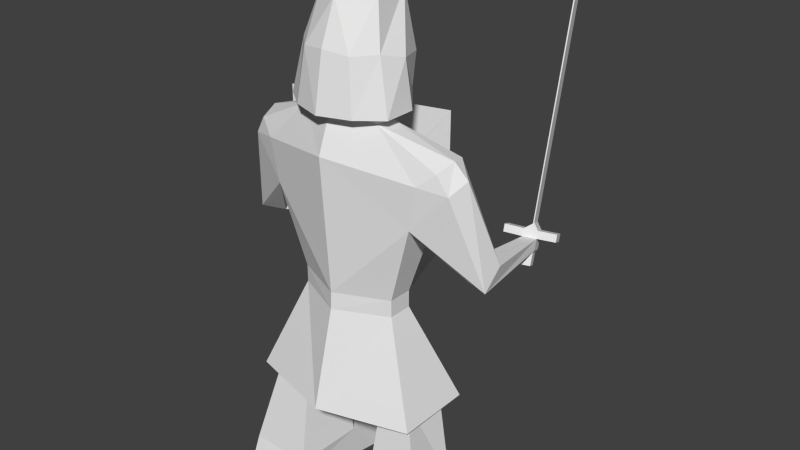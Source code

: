 # Source: heavy_infantry.blend  (saved by Blender 2.72.0; exported with 4.5.12 LTS)
import bpy
from mathutils import Matrix  # noqa: F401  (used for matrix-valued properties, if any)

bpy.ops.wm.read_factory_settings(use_empty=True)
scene = bpy.context.scene
scene.name = 'Scene'

# ---- collections
col_collection_1 = bpy.data.collections.new('Collection 1'); scene.collection.children.link(col_collection_1)

# ---- world
world_world = bpy.data.worlds.new('World'); scene.world = world_world
world_world.color = (0.05088, 0.05088, 0.05088)
world_world.use_sun_shadow = False
world_world.sun_shadow_jitter_overblur = 0.0
world_world.cycles.sampling_method = 'MANUAL'
world_world.cycles.sample_map_resolution = 256

# ---- meshes
me_plane = bpy.data.meshes.new('Plane')
me_plane.from_pydata([(1.309, 1.565, 0.8605), (1.364, 27.82, -0.1677), (2.761, 1.565, 0.8605), (1.364, 29.82, -0.1677), (1.989, 39.22, -9.252e-08), (1.095, 19.1, -1.058), (2.859, 43.74, -0.2225), (2.842, 33.04, -1.024), (3.471, 33.04, -0.8181), (1.424, 50.14, 1.292e-07), (2.342, 16.57, 0.4817), (0.8547, 6.08, -1.144), (1.132, 56.28, -0.1258), (0.8358, 1.565, -2.091), (1.364, 27.82, -0.823), (1.364, 29.82, -0.823), (1.989, 39.22, -1.006), (3.028, 44.95, -0.7031), (2.842, 35.2, -1.371), (3.471, 35.2, -1.371), (1.424, 50.14, -0.8438), (2.342, 16.57, -1.592), (2.414, 6.304, -1.144), (1.325, 55.56, -0.737), (0.9415, 51.26, -1.463), (0.7229, 61.46, -1.457), (0.8376, 50.14, 0.4827), (0.8376, 61.46, -0.4433), (0.06589, 16.53, -2.458), (0.06551, 16.53, 1.143), (1.216, 1.565, -3.022), (2.867, 1.565, -2.469), (0.8298, 5.099, -2.485), (1.103, 5.045, 0.5954), (2.692, 5.342, 0.5954), (2.062, 19.23, -1.058), (1.249, 18.45, 0.02045), (1.994, 18.64, 0.02045), (0.9415, 54.96, -1.6), (0.6834, 56.17, 0.3461), (2.787, 32.73, -3.28), (3.109, 32.69, -3.394), (2.757, 33.88, -3.397), (3.079, 33.84, -3.511), (2.577, 46.32, -1.089), (0.6114, 54.69, -1.848), (0.6324, 49.98, -1.788), (0.5193, 49.05, -0.8031), (0.9995, 49.31, -0.5862), (1.072, 49.38, -0.04575), (2.614, 43.34, -1.218), (3.145, 35.2, -1.371), (2.579, 45.85, -0.1673), (2.183, 44.3, 0.03744), (2.682, 46.62, -0.6715), (2.672, 32.05, -3.629), (2.994, 32.02, -3.743), (2.642, 33.21, -3.746), (2.964, 33.17, -3.86), (2.388, 59.96, -5.786), (2.41, 60.08, -5.813), (2.273, 59.29, -6.135), (2.295, 59.4, -6.162), (2.302, 62.16, -6.114), (2.318, 62.27, -6.141), (2.269, 62.17, -6.203), (2.285, 62.28, -6.23), (2.855, 30.97, -3.195), (3.087, 30.95, -3.277), (2.772, 30.49, -3.446), (3.004, 30.46, -3.529), (2.74, 34.69, -3.47), (2.625, 34.01, -3.819), (2.947, 33.98, -3.934), (3.062, 34.65, -3.584), (3.509, 33.78, -3.662), (3.394, 33.1, -4.011), (3.377, 33.91, -4.085), (3.492, 34.58, -3.735), (2.318, 34.04, -3.246), (2.203, 33.37, -3.595), (2.301, 34.85, -3.319), (2.186, 34.17, -3.668), (-1.181, 1.565, 0.8605), (-1.236, 27.82, -0.1677), (-2.632, 1.565, 0.8605), (-1.236, 29.82, -0.1677), (-1.86, 39.22, -9.252e-08), (-0.9666, 19.1, -1.058), (-2.731, 43.74, -0.2225), (-2.714, 33.04, -1.024), (-3.342, 33.04, -0.8181), (-1.296, 50.14, 1.292e-07), (-2.214, 16.57, 0.4817), (0.06414, 27.82, 0.4664), (0.06414, 29.82, 0.4401), (0.06414, 45.71, 0.6894), (0.06414, 50.14, 0.2996), (-0.7265, 6.08, -1.144), (-1.003, 56.28, -0.1258), (-0.7075, 1.565, -2.091), (-1.236, 27.82, -0.823), (-1.236, 29.82, -0.823), (-1.86, 39.22, -1.006), (-2.9, 44.95, -0.7031), (-2.714, 35.2, -1.371), (-3.342, 35.2, -1.371), (-1.296, 50.14, -0.8438), (-2.214, 16.57, -1.592), (0.06414, 27.82, -1.606), (0.06414, 29.82, -1.606), (0.06414, 35.67, -2.221), (0.06414, 47.96, -1.595), (-2.286, 6.304, -1.144), (-1.197, 55.56, -0.737), (-0.8132, 51.26, -1.463), (0.06414, 48.98, -2.016), (-0.5946, 61.46, -1.457), (0.06414, 61.16, -1.714), (-0.7093, 50.14, 0.4827), (0.06414, 50.14, 0.7582), (-0.7093, 61.46, -0.4433), (0.0624, 16.53, -2.458), (0.06278, 16.53, 1.143), (-1.088, 1.565, -3.022), (-2.738, 1.565, -2.469), (-0.7015, 5.099, -2.485), (-0.9746, 5.045, 0.5954), (-2.563, 5.342, 0.5954), (-1.934, 19.23, -1.058), (-1.121, 18.45, 0.02045), (-1.866, 18.64, 0.02045), (-0.8132, 54.96, -1.6), (0.06414, 55.64, -2.054), (0.06414, 54.36, -2.213), (-0.5551, 56.17, 0.3461), (0.06414, 56.52, 0.4956), (0.06414, 62.63, -0.7011), (0.06414, 61.26, 0.05193), (-1.97, 31.75, -3.233), (-2.3, 31.91, -3.311), (-1.95, 33.01, -3.205), (-2.28, 33.17, -3.283), (-2.448, 46.32, -1.089), (-0.4831, 54.69, -1.848), (-0.5041, 49.98, -1.788), (0.06414, 47.7, -1.21), (-0.391, 49.05, -0.8031), (-0.8712, 49.31, -0.5862), (-0.9439, 49.38, -0.04575), (0.06414, 45.75, -1.567), (-2.485, 43.34, -1.218), (-3.017, 35.2, -1.371), (-2.451, 45.85, -0.1673), (-2.055, 44.3, 0.03744), (-2.554, 46.62, -0.6715), (-1.786, 31.94, -3.515), (-2.122, 32.12, -3.482), (-1.754, 33.19, -3.49), (-2.09, 33.37, -3.456), (2.942, 35.48, -3.589), (2.803, 34.66, -3.923), (2.827, 34.81, -3.939), (2.918, 35.34, -3.574), (2.745, 31.78, -3.574), (2.828, 32.27, -3.323), (3.06, 32.24, -3.405), (2.977, 31.75, -3.656), (0.1402, 44.45, -4.049), (-3.956, 44.8, -2.741), (-1.164, 41.88, -3.943), (-2.958, 42.12, -3.317), (-1.855, 25.21, -4.023), (-3.117, 20.26, -3.166), (-4.031, 28.21, -2.824), (-3.337, 30.43, -3.383), (-2.437, 25.3, -3.818), (-0.8317, 30.56, -4.194), (0.0664, 28.01, -4.13), (-0.94, 20.08, -3.861)], [], [(94, 95, 3, 1), (3, 95, 4), (46, 24, 38, 45), (6, 8, 4), (15, 16, 111), (109, 14, 15, 110), (25, 27, 137), (20, 112, 47), (19, 51, 18, 42, 43), (13, 30, 32), (10, 1, 14, 21), (4, 7, 18, 16), (8, 19, 43, 41), (11, 13, 32), (3, 4, 16, 15), (22, 32, 31), (9, 12, 23, 20), (1, 3, 15, 14), (8, 6, 17, 19), (22, 34, 37, 35), (49, 9, 20, 48), (27, 12, 39), (38, 133, 134, 45), (23, 25, 38), (120, 136, 39, 26), (9, 97, 120, 26), (12, 9, 26, 39), (1, 10, 29), (22, 11, 32), (2, 31, 30, 13, 0), (33, 0, 11), (34, 2, 0, 33), (6, 4, 53), (20, 23, 24), (111, 16, 50, 44), (8, 7, 4), (112, 20, 24), (14, 109, 28), (94, 1, 29), (110, 15, 111), (95, 96, 4), (49, 52, 53, 96), (17, 44, 50, 51, 19), (31, 32, 30), (21, 14, 28), (34, 22, 2), (0, 13, 11), (34, 33, 36, 37), (33, 11, 5, 36), (11, 22, 35, 5), (2, 22, 31), (41, 43, 58, 56), (48, 47, 146, 150, 44), (39, 136, 138), (137, 27, 138), (27, 39, 138), (18, 7, 40, 42), (12, 27, 25, 23), (40, 7, 8, 41), (52, 49, 54), (25, 118, 133), (17, 54, 44), (16, 18, 51, 50), (4, 96, 53), (118, 25, 137), (116, 112, 24, 46), (116, 46, 45, 134), (38, 25, 133), (23, 38, 24), (49, 48, 54), (54, 48, 44), (49, 96, 97), (112, 146, 47), (48, 20, 47), (9, 49, 97), (150, 111, 44), (52, 6, 53), (6, 52, 54, 17), (55, 56, 58, 57), (42, 40, 55, 57), (163, 161, 61, 59), (164, 165, 67, 69), (59, 61, 65, 63), (162, 160, 60, 62), (161, 162, 62, 61), (160, 163, 59, 60), (62, 60, 64, 66), (67, 68, 70, 69), (166, 167, 70, 68), (167, 164, 69, 70), (165, 166, 68, 67), (72, 71, 81, 82), (74, 73, 77, 78), (57, 58, 73, 72), (43, 42, 71, 74), (76, 75, 78, 77), (43, 74, 78, 75), (73, 58, 76, 77), (58, 43, 75, 76), (79, 80, 82, 81), (57, 72, 82, 80), (71, 42, 79, 81), (42, 57, 80, 79), (94, 84, 86, 95), (86, 87, 95), (145, 144, 132, 115), (89, 87, 91), (102, 111, 103), (109, 110, 102, 101), (117, 137, 121), (107, 147, 112), (106, 142, 141, 105, 152), (100, 126, 124), (93, 108, 101, 84), (87, 103, 105, 90), (91, 140, 142, 106), (98, 126, 100), (86, 102, 103, 87), (113, 125, 126), (92, 107, 114, 99), (84, 101, 102, 86), (91, 106, 104, 89), (113, 129, 131, 128), (149, 148, 107, 92), (121, 135, 99), (132, 144, 134, 133), (114, 132, 117), (120, 119, 135, 136), (92, 119, 120, 97), (99, 135, 119, 92), (84, 123, 93), (113, 126, 98), (85, 83, 100, 124, 125), (127, 98, 83), (128, 127, 83, 85), (89, 154, 87), (107, 115, 114), (111, 143, 151, 103), (91, 87, 90), (112, 115, 107), (101, 122, 109), (94, 123, 84), (110, 111, 102), (95, 87, 96), (149, 96, 154, 153), (104, 106, 152, 151, 143), (125, 124, 126), (108, 122, 101), (128, 85, 113), (83, 98, 100), (128, 131, 130, 127), (127, 130, 88, 98), (98, 88, 129, 113), (85, 125, 113), (140, 157, 159, 142), (148, 143, 150, 146, 147), (135, 138, 136), (137, 138, 121), (121, 138, 135), (105, 141, 139, 90), (99, 114, 117, 121), (139, 140, 91, 90), (153, 155, 149), (117, 133, 118), (104, 143, 155), (103, 151, 152, 105), (87, 154, 96), (118, 137, 117), (116, 145, 115, 112), (116, 134, 144, 145), (132, 133, 117), (114, 115, 132), (149, 155, 148), (155, 143, 148), (149, 97, 96), (112, 147, 146), (148, 147, 107), (92, 97, 149), (150, 143, 111), (153, 154, 89), (89, 104, 155, 153), (157, 173, 174), (141, 158, 156, 139), (74, 71, 163, 160), (73, 74, 160, 162), (72, 73, 162, 161), (71, 72, 161, 163), (62, 66, 65, 61), (64, 63, 65, 66), (59, 63, 64, 60), (55, 40, 165, 164), (41, 56, 167, 166), (56, 55, 164, 167), (40, 41, 166, 165), (142, 159, 158, 141), (140, 139, 156, 157), (177, 172, 179, 178), (158, 159, 169, 168), (159, 157, 174, 169), (177, 170, 171, 175, 176, 172), (168, 169, 171, 170), (173, 179, 172, 176), (169, 174, 175, 171), (174, 173, 176, 175), (178, 168, 170, 177), (156, 158, 168, 178), (156, 178, 179), (157, 156, 179, 173)])
me_plane.use_remesh_preserve_volume = False
me_plane.use_remesh_preserve_attributes = False
me_plane.use_mirror_vertex_groups = False
me_plane.update()

# ---- objects
ob_plane = bpy.data.objects.new('Plane', me_plane)

# ---- transforms, parenting, visibility, modifiers, constraints
ob_plane.location = (-0.4575, 0.0, -0.4236)
ob_plane.rotation_euler = (1.571, 0.0, 0.0)
ob_plane.scale = (1.055, 0.227, 1.0)
ob_plane.lineart.crease_threshold = 0.0

# ---- collection membership
col_collection_1.objects.link(ob_plane)

# ---- scene / render settings (as saved in the file)
scene.frame_start = 1; scene.frame_end = 250; scene.frame_set(1)
scene.render.engine = 'BLENDER_EEVEE_NEXT'
scene.render.resolution_percentage = 50
scene.render.dither_intensity = 0.0
scene.cycles.use_denoising = False
scene.cycles.samples = 10
scene.cycles.sampling_pattern = 'TABULATED_SOBOL'
scene.cycles.light_sampling_threshold = 0.0
scene.cycles.use_adaptive_sampling = False
scene.cycles.use_light_tree = False
scene.cycles.blur_glossy = 0.0
scene.cycles.pixel_filter_type = 'GAUSSIAN'
scene.cycles.sample_clamp_indirect = 0.0
scene.view_settings.view_transform = 'Standard'
bpy.context.view_layer.update()

# ---- added for rendering (the .blend has no active camera and no usable light): camera, sun
cam_auto = bpy.data.cameras.new('AutoCamera')
cam_auto.lens = 50.0
cam_auto.sensor_width = 36.0
cam_auto.clip_end = 1000.0
ob_auto_camera = bpy.data.objects.new('AutoCamera', cam_auto)
scene.collection.objects.link(ob_auto_camera)
ob_auto_camera.location = (15.5522, -16.9982, 19.8913)
ob_auto_camera.rotation_euler = (1.09748, -7.21219e-08, 0.694738)
scene.camera = ob_auto_camera
light_auto_sun = bpy.data.lights.new('AutoSun', 'SUN')
light_auto_sun.energy = 3.0
light_auto_sun.angle = 0.0523599
ob_auto_sun = bpy.data.objects.new('AutoSun', light_auto_sun)
scene.collection.objects.link(ob_auto_sun)
ob_auto_sun.rotation_euler = (0.872665, 0.174533, 0.523599)
bpy.context.view_layer.update()
